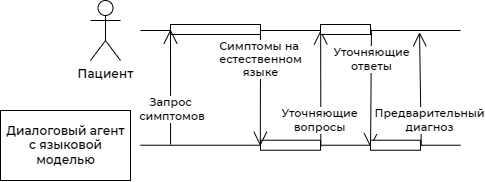

The diagram above was exported from draw.io. Its source (the exported page's mxGraphModel, read from the mxfile embedded in the PNG):
<mxGraphModel dx="628" dy="353" grid="1" gridSize="10" guides="1" tooltips="1" connect="0" arrows="1" fold="1" page="1" pageScale="1" pageWidth="827" pageHeight="1169" math="0" shadow="0">
  <root>
    <mxCell id="0" />
    <mxCell id="1" parent="0" />
    <mxCell id="OBNSBN_YSBjbgOzvMC8Y-1" value="&lt;font face=&quot;Montserrat Semibold&quot;&gt;Пациент&lt;/font&gt;" style="shape=umlActor;verticalLabelPosition=bottom;verticalAlign=top;html=1;outlineConnect=0;" vertex="1" parent="1">
      <mxGeometry x="170" y="290" width="30" height="60" as="geometry" />
    </mxCell>
    <mxCell id="OBNSBN_YSBjbgOzvMC8Y-4" value="" style="line;strokeWidth=1;fillColor=none;align=left;verticalAlign=middle;spacingTop=-1;spacingLeft=3;spacingRight=3;rotatable=0;labelPosition=right;points=[];portConstraint=eastwest;strokeColor=inherit;" vertex="1" parent="1">
      <mxGeometry x="220" y="316" width="320" height="8" as="geometry" />
    </mxCell>
    <mxCell id="OBNSBN_YSBjbgOzvMC8Y-5" value="&lt;font face=&quot;Montserrat Semibold&quot;&gt;Диалоговый агент&lt;br&gt;с языковой &lt;br&gt;моделью&lt;/font&gt;" style="html=1;" vertex="1" parent="1">
      <mxGeometry x="80" y="400" width="130" height="70" as="geometry" />
    </mxCell>
    <mxCell id="OBNSBN_YSBjbgOzvMC8Y-6" value="" style="line;strokeWidth=1;fillColor=none;align=left;verticalAlign=middle;spacingTop=-1;spacingLeft=3;spacingRight=3;rotatable=0;labelPosition=right;points=[];portConstraint=eastwest;strokeColor=inherit;" vertex="1" parent="1">
      <mxGeometry x="220" y="431" width="320" height="7.47" as="geometry" />
    </mxCell>
    <mxCell id="OBNSBN_YSBjbgOzvMC8Y-9" value="" style="rounded=0;whiteSpace=wrap;html=1;" vertex="1" parent="1">
      <mxGeometry x="250" y="314" width="90" height="10" as="geometry" />
    </mxCell>
    <mxCell id="OBNSBN_YSBjbgOzvMC8Y-8" value="&lt;font face=&quot;Montserrat Semibold&quot;&gt;Запрос&lt;br&gt;&amp;nbsp;симптомов&lt;/font&gt;" style="endArrow=open;endFill=1;endSize=12;html=1;rounded=0;entryX=0;entryY=0.5;entryDx=0;entryDy=0;exitX=0.094;exitY=0.404;exitDx=0;exitDy=0;exitPerimeter=0;" edge="1" parent="1" source="OBNSBN_YSBjbgOzvMC8Y-6" target="OBNSBN_YSBjbgOzvMC8Y-9">
      <mxGeometry x="-0.387" width="160" relative="1" as="geometry">
        <mxPoint x="250" y="430" as="sourcePoint" />
        <mxPoint x="490" y="430" as="targetPoint" />
        <mxPoint as="offset" />
      </mxGeometry>
    </mxCell>
    <mxCell id="OBNSBN_YSBjbgOzvMC8Y-11" value="&lt;font face=&quot;Montserrat Semibold&quot;&gt;Уточняющие &lt;br&gt;вопросы&lt;/font&gt;" style="endArrow=open;endFill=1;endSize=12;html=1;rounded=0;exitX=1.006;exitY=0.691;exitDx=0;exitDy=0;exitPerimeter=0;entryX=0.563;entryY=0.477;entryDx=0;entryDy=0;entryPerimeter=0;" edge="1" parent="1" source="OBNSBN_YSBjbgOzvMC8Y-12" target="OBNSBN_YSBjbgOzvMC8Y-4">
      <mxGeometry x="-0.5528" y="1" width="160" relative="1" as="geometry">
        <mxPoint x="390" y="430" as="sourcePoint" />
        <mxPoint x="390" y="320" as="targetPoint" />
        <Array as="points" />
        <mxPoint as="offset" />
      </mxGeometry>
    </mxCell>
    <mxCell id="OBNSBN_YSBjbgOzvMC8Y-12" value="" style="rounded=0;whiteSpace=wrap;html=1;" vertex="1" parent="1">
      <mxGeometry x="340" y="429.73" width="60" height="10" as="geometry" />
    </mxCell>
    <mxCell id="OBNSBN_YSBjbgOzvMC8Y-10" value="&lt;font face=&quot;Montserrat Semibold&quot;&gt;Симптомы на&amp;nbsp;&lt;br&gt;естественном &lt;br&gt;языке&lt;/font&gt;" style="endArrow=open;endFill=1;endSize=12;html=1;rounded=0;exitX=1;exitY=0.5;exitDx=0;exitDy=0;entryX=-0.003;entryY=0.567;entryDx=0;entryDy=0;entryPerimeter=0;" edge="1" parent="1" source="OBNSBN_YSBjbgOzvMC8Y-9" target="OBNSBN_YSBjbgOzvMC8Y-12">
      <mxGeometry x="-0.4777" width="160" relative="1" as="geometry">
        <mxPoint x="250" y="445" as="sourcePoint" />
        <mxPoint x="300" y="430" as="targetPoint" />
        <mxPoint as="offset" />
      </mxGeometry>
    </mxCell>
    <mxCell id="OBNSBN_YSBjbgOzvMC8Y-13" value="" style="rounded=0;whiteSpace=wrap;html=1;" vertex="1" parent="1">
      <mxGeometry x="400" y="314" width="50" height="10" as="geometry" />
    </mxCell>
    <mxCell id="OBNSBN_YSBjbgOzvMC8Y-14" value="&lt;font face=&quot;Montserrat Semibold&quot;&gt;Уточняющие&lt;br&gt;ответы&lt;/font&gt;" style="endArrow=open;endFill=1;endSize=12;html=1;rounded=0;exitX=1.019;exitY=0.503;exitDx=0;exitDy=0;entryX=0.719;entryY=0.793;entryDx=0;entryDy=0;entryPerimeter=0;exitPerimeter=0;" edge="1" parent="1" source="OBNSBN_YSBjbgOzvMC8Y-13" target="OBNSBN_YSBjbgOzvMC8Y-6">
      <mxGeometry x="-0.4815" width="160" relative="1" as="geometry">
        <mxPoint x="340" y="330" as="sourcePoint" />
        <mxPoint x="340" y="445" as="targetPoint" />
        <mxPoint as="offset" />
      </mxGeometry>
    </mxCell>
    <mxCell id="OBNSBN_YSBjbgOzvMC8Y-15" value="" style="rounded=0;whiteSpace=wrap;html=1;" vertex="1" parent="1">
      <mxGeometry x="450" y="429.73" width="50" height="10" as="geometry" />
    </mxCell>
    <mxCell id="OBNSBN_YSBjbgOzvMC8Y-16" value="&lt;font face=&quot;Montserrat Semibold&quot;&gt;Предварительный&lt;br&gt;диагноз&lt;/font&gt;" style="endArrow=open;endFill=1;endSize=12;html=1;rounded=0;exitX=1.015;exitY=0.545;exitDx=0;exitDy=0;exitPerimeter=0;entryX=0.872;entryY=0.716;entryDx=0;entryDy=0;entryPerimeter=0;" edge="1" parent="1" source="OBNSBN_YSBjbgOzvMC8Y-15" target="OBNSBN_YSBjbgOzvMC8Y-4">
      <mxGeometry x="-0.5652" y="-9" width="160" relative="1" as="geometry">
        <mxPoint x="491" y="435" as="sourcePoint" />
        <mxPoint x="491" y="320" as="targetPoint" />
        <Array as="points" />
        <mxPoint as="offset" />
      </mxGeometry>
    </mxCell>
  </root>
</mxGraphModel>